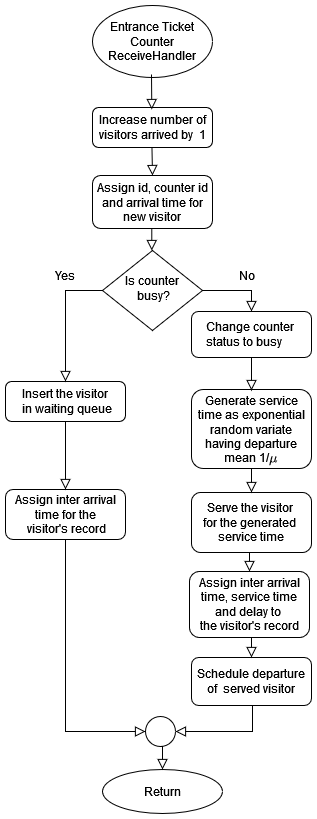

The diagram above was exported from draw.io. Its source (the exported page's mxGraphModel, read from the mxfile embedded in the PNG):
<mxGraphModel dx="1674" dy="636" grid="0" gridSize="10" guides="1" tooltips="1" connect="1" arrows="1" fold="1" page="1" pageScale="1" pageWidth="850" pageHeight="1100" math="1" shadow="0">
  <root>
    <mxCell id="0" />
    <mxCell id="1" parent="0" />
    <mxCell id="eEIe4YEkJ7Sjq_vTw7oB-1" value="" style="rounded=0;html=1;jettySize=auto;orthogonalLoop=1;fontSize=11;endArrow=block;endFill=0;endSize=8;strokeWidth=1;shadow=0;labelBackgroundColor=none;edgeStyle=orthogonalEdgeStyle;entryX=0.5;entryY=0;entryDx=0;entryDy=0;" parent="1" target="eEIe4YEkJ7Sjq_vTw7oB-9" edge="1">
      <mxGeometry relative="1" as="geometry">
        <mxPoint x="401.29" y="257" as="sourcePoint" />
        <mxPoint x="401.29" y="307" as="targetPoint" />
      </mxGeometry>
    </mxCell>
    <mxCell id="eEIe4YEkJ7Sjq_vTw7oB-2" value="Increase number of visitors arrived by&amp;nbsp; 1" style="rounded=1;whiteSpace=wrap;html=1;fontSize=12;glass=0;strokeWidth=1;shadow=0;" parent="1" vertex="1">
      <mxGeometry x="342" y="226" width="120" height="40" as="geometry" />
    </mxCell>
    <mxCell id="eEIe4YEkJ7Sjq_vTw7oB-3" value="Is counter&lt;br&gt;&amp;nbsp;busy?" style="rhombus;whiteSpace=wrap;html=1;shadow=0;fontFamily=Helvetica;fontSize=12;align=center;strokeWidth=1;spacing=6;spacingTop=-4;" parent="1" vertex="1">
      <mxGeometry x="352" y="369" width="100" height="80" as="geometry" />
    </mxCell>
    <mxCell id="eEIe4YEkJ7Sjq_vTw7oB-4" value="Entrance Ticket Counter&lt;br&gt;ReceiveHandler" style="ellipse;whiteSpace=wrap;html=1;" parent="1" vertex="1">
      <mxGeometry x="342" y="124" width="120" height="72" as="geometry" />
    </mxCell>
    <mxCell id="eEIe4YEkJ7Sjq_vTw7oB-6" value="" style="rounded=0;html=1;jettySize=auto;orthogonalLoop=1;fontSize=11;endArrow=block;endFill=0;endSize=8;strokeWidth=1;shadow=0;labelBackgroundColor=none;edgeStyle=orthogonalEdgeStyle;" parent="1" edge="1">
      <mxGeometry relative="1" as="geometry">
        <mxPoint x="401" y="193" as="sourcePoint" />
        <mxPoint x="401.29" y="228" as="targetPoint" />
      </mxGeometry>
    </mxCell>
    <mxCell id="eEIe4YEkJ7Sjq_vTw7oB-7" value="" style="rounded=0;html=1;jettySize=auto;orthogonalLoop=1;fontSize=11;endArrow=block;endFill=0;endSize=8;strokeWidth=1;shadow=0;labelBackgroundColor=none;edgeStyle=orthogonalEdgeStyle;entryX=0.5;entryY=0;entryDx=0;entryDy=0;exitX=0.5;exitY=1;exitDx=0;exitDy=0;" parent="1" source="eEIe4YEkJ7Sjq_vTw7oB-22" target="eEIe4YEkJ7Sjq_vTw7oB-17" edge="1">
      <mxGeometry relative="1" as="geometry">
        <mxPoint x="880" y="564" as="sourcePoint" />
        <mxPoint x="880" y="673" as="targetPoint" />
        <Array as="points">
          <mxPoint x="499" y="671" />
        </Array>
      </mxGeometry>
    </mxCell>
    <mxCell id="eEIe4YEkJ7Sjq_vTw7oB-8" value="" style="rounded=0;html=1;jettySize=auto;orthogonalLoop=1;fontSize=11;endArrow=block;endFill=0;endSize=8;strokeWidth=1;shadow=0;labelBackgroundColor=none;edgeStyle=orthogonalEdgeStyle;" parent="1" edge="1">
      <mxGeometry relative="1" as="geometry">
        <mxPoint x="401.29" y="319" as="sourcePoint" />
        <mxPoint x="401.29" y="369" as="targetPoint" />
      </mxGeometry>
    </mxCell>
    <mxCell id="eEIe4YEkJ7Sjq_vTw7oB-9" value="Assign id, counter id and arrival time for new visitor" style="rounded=1;whiteSpace=wrap;html=1;fontSize=12;glass=0;strokeWidth=1;shadow=0;" parent="1" vertex="1">
      <mxGeometry x="342" y="294" width="120" height="53" as="geometry" />
    </mxCell>
    <mxCell id="eEIe4YEkJ7Sjq_vTw7oB-11" value="&lt;div&gt;Insert the visitor&lt;/div&gt;&lt;div&gt;&amp;nbsp;in waiting queue&lt;/div&gt;" style="rounded=1;whiteSpace=wrap;html=1;fontSize=12;glass=0;strokeWidth=1;shadow=0;" parent="1" vertex="1">
      <mxGeometry x="255" y="500" width="120" height="40" as="geometry" />
    </mxCell>
    <mxCell id="eEIe4YEkJ7Sjq_vTw7oB-12" value="" style="rounded=0;html=1;jettySize=auto;orthogonalLoop=1;fontSize=11;endArrow=block;endFill=0;endSize=8;strokeWidth=1;shadow=0;labelBackgroundColor=none;edgeStyle=orthogonalEdgeStyle;entryX=0;entryY=0.5;entryDx=0;entryDy=0;exitX=0.5;exitY=1;exitDx=0;exitDy=0;" parent="1" source="eEIe4YEkJ7Sjq_vTw7oB-13" target="eEIe4YEkJ7Sjq_vTw7oB-25" edge="1">
      <mxGeometry relative="1" as="geometry">
        <mxPoint x="282" y="560.9999999999998" as="sourcePoint" />
        <mxPoint x="350" y="845" as="targetPoint" />
        <Array as="points">
          <mxPoint x="315" y="850" />
        </Array>
      </mxGeometry>
    </mxCell>
    <mxCell id="eEIe4YEkJ7Sjq_vTw7oB-13" value="&lt;div&gt;Assign inter arrival time for the&lt;/div&gt;&lt;div&gt;&amp;nbsp;visitor's record&lt;/div&gt;" style="rounded=1;whiteSpace=wrap;html=1;fontSize=12;glass=0;strokeWidth=1;shadow=0;" parent="1" vertex="1">
      <mxGeometry x="255" y="608" width="120" height="50" as="geometry" />
    </mxCell>
    <mxCell id="eEIe4YEkJ7Sjq_vTw7oB-14" value="" style="rounded=0;html=1;jettySize=auto;orthogonalLoop=1;fontSize=11;endArrow=block;endFill=0;endSize=8;strokeWidth=1;shadow=0;labelBackgroundColor=none;edgeStyle=orthogonalEdgeStyle;exitX=0;exitY=0.5;exitDx=0;exitDy=0;entryX=0.5;entryY=0;entryDx=0;entryDy=0;" parent="1" source="eEIe4YEkJ7Sjq_vTw7oB-3" target="eEIe4YEkJ7Sjq_vTw7oB-11" edge="1">
      <mxGeometry relative="1" as="geometry">
        <mxPoint x="281.52" y="449" as="sourcePoint" />
        <mxPoint x="281.52" y="499" as="targetPoint" />
      </mxGeometry>
    </mxCell>
    <mxCell id="eEIe4YEkJ7Sjq_vTw7oB-15" value="Return" style="ellipse;whiteSpace=wrap;html=1;" parent="1" vertex="1">
      <mxGeometry x="352" y="888" width="120" height="44" as="geometry" />
    </mxCell>
    <mxCell id="eEIe4YEkJ7Sjq_vTw7oB-17" value="&lt;div&gt;Assign inter arrival time, service time and delay to&amp;nbsp;&lt;/div&gt;&lt;div&gt;the visitor's record&lt;/div&gt;" style="rounded=1;whiteSpace=wrap;html=1;fontSize=12;glass=0;strokeWidth=1;shadow=0;" parent="1" vertex="1">
      <mxGeometry x="439" y="690" width="120" height="66" as="geometry" />
    </mxCell>
    <mxCell id="eEIe4YEkJ7Sjq_vTw7oB-18" value="Generate service time as exponential random variate having departure mean 1/`mu`" style="rounded=1;whiteSpace=wrap;html=1;fontSize=12;glass=0;strokeWidth=1;shadow=0;" parent="1" vertex="1">
      <mxGeometry x="441" y="508" width="120" height="79" as="geometry" />
    </mxCell>
    <mxCell id="eEIe4YEkJ7Sjq_vTw7oB-19" value="" style="rounded=0;html=1;jettySize=auto;orthogonalLoop=1;fontSize=11;endArrow=block;endFill=0;endSize=8;strokeWidth=1;shadow=0;labelBackgroundColor=none;edgeStyle=orthogonalEdgeStyle;exitX=1;exitY=0.5;exitDx=0;exitDy=0;entryX=0.5;entryY=0;entryDx=0;entryDy=0;" parent="1" source="eEIe4YEkJ7Sjq_vTw7oB-3" target="eEIe4YEkJ7Sjq_vTw7oB-21" edge="1">
      <mxGeometry relative="1" as="geometry">
        <mxPoint x="726.48" y="401" as="sourcePoint" />
        <mxPoint x="656" y="491" as="targetPoint" />
      </mxGeometry>
    </mxCell>
    <mxCell id="eEIe4YEkJ7Sjq_vTw7oB-20" value="" style="rounded=0;html=1;jettySize=auto;orthogonalLoop=1;fontSize=11;endArrow=block;endFill=0;endSize=8;strokeWidth=1;shadow=0;labelBackgroundColor=none;edgeStyle=orthogonalEdgeStyle;exitX=0.5;exitY=1;exitDx=0;exitDy=0;" parent="1" source="eEIe4YEkJ7Sjq_vTw7oB-21" edge="1">
      <mxGeometry relative="1" as="geometry">
        <mxPoint x="500.5" y="485" as="sourcePoint" />
        <mxPoint x="501" y="509" as="targetPoint" />
        <Array as="points" />
      </mxGeometry>
    </mxCell>
    <mxCell id="eEIe4YEkJ7Sjq_vTw7oB-21" value="&lt;div align=&quot;justify&quot;&gt;Change counter&amp;nbsp;&lt;/div&gt;&lt;div align=&quot;justify&quot;&gt;status to busy&lt;/div&gt;" style="rounded=1;whiteSpace=wrap;html=1;align=center;" parent="1" vertex="1">
      <mxGeometry x="441" y="430" width="120" height="46" as="geometry" />
    </mxCell>
    <mxCell id="eEIe4YEkJ7Sjq_vTw7oB-22" value="&lt;div&gt;Serve the visitor&amp;nbsp;&lt;/div&gt;&lt;div&gt;for the generated&amp;nbsp;&lt;/div&gt;&lt;div&gt;service time&lt;/div&gt;" style="rounded=1;whiteSpace=wrap;html=1;" parent="1" vertex="1">
      <mxGeometry x="441" y="611" width="120" height="60" as="geometry" />
    </mxCell>
    <mxCell id="eEIe4YEkJ7Sjq_vTw7oB-23" value="" style="rounded=0;html=1;jettySize=auto;orthogonalLoop=1;fontSize=11;endArrow=block;endFill=0;endSize=8;strokeWidth=1;shadow=0;labelBackgroundColor=none;edgeStyle=orthogonalEdgeStyle;exitX=0.5;exitY=1;exitDx=0;exitDy=0;entryX=1;entryY=0.5;entryDx=0;entryDy=0;" parent="1" source="eEIe4YEkJ7Sjq_vTw7oB-27" target="eEIe4YEkJ7Sjq_vTw7oB-25" edge="1">
      <mxGeometry relative="1" as="geometry">
        <mxPoint x="522" y="769.9999999999998" as="sourcePoint" />
        <mxPoint x="589" y="1056" as="targetPoint" />
        <Array as="points">
          <mxPoint x="502" y="824" />
          <mxPoint x="502" y="850" />
        </Array>
      </mxGeometry>
    </mxCell>
    <mxCell id="eEIe4YEkJ7Sjq_vTw7oB-24" value="" style="rounded=0;html=1;jettySize=auto;orthogonalLoop=1;fontSize=11;endArrow=block;endFill=0;endSize=8;strokeWidth=1;shadow=0;labelBackgroundColor=none;edgeStyle=orthogonalEdgeStyle;exitX=0.5;exitY=1;exitDx=0;exitDy=0;entryX=0.5;entryY=0;entryDx=0;entryDy=0;" parent="1" source="eEIe4YEkJ7Sjq_vTw7oB-18" target="eEIe4YEkJ7Sjq_vTw7oB-22" edge="1">
      <mxGeometry relative="1" as="geometry">
        <mxPoint x="511" y="486" as="sourcePoint" />
        <mxPoint x="511" y="519" as="targetPoint" />
        <Array as="points" />
      </mxGeometry>
    </mxCell>
    <mxCell id="eEIe4YEkJ7Sjq_vTw7oB-25" value="" style="ellipse;whiteSpace=wrap;html=1;aspect=fixed;" parent="1" vertex="1">
      <mxGeometry x="395" y="835" width="30" height="30" as="geometry" />
    </mxCell>
    <mxCell id="eEIe4YEkJ7Sjq_vTw7oB-26" value="" style="rounded=0;html=1;jettySize=auto;orthogonalLoop=1;fontSize=11;endArrow=block;endFill=0;endSize=8;strokeWidth=1;shadow=0;labelBackgroundColor=none;edgeStyle=orthogonalEdgeStyle;exitX=0.5;exitY=1;exitDx=0;exitDy=0;entryX=0.5;entryY=0;entryDx=0;entryDy=0;" parent="1" target="eEIe4YEkJ7Sjq_vTw7oB-15" edge="1">
      <mxGeometry relative="1" as="geometry">
        <mxPoint x="409.33000000000004" y="865" as="sourcePoint" />
        <mxPoint x="410" y="889.9999999999998" as="targetPoint" />
      </mxGeometry>
    </mxCell>
    <mxCell id="eEIe4YEkJ7Sjq_vTw7oB-27" value="Schedule departure of&amp;nbsp; served visitor" style="rounded=1;whiteSpace=wrap;html=1;fontSize=12;glass=0;strokeWidth=1;shadow=0;" parent="1" vertex="1">
      <mxGeometry x="441" y="776" width="120" height="48" as="geometry" />
    </mxCell>
    <mxCell id="eEIe4YEkJ7Sjq_vTw7oB-28" value="" style="rounded=0;html=1;jettySize=auto;orthogonalLoop=1;fontSize=11;endArrow=block;endFill=0;endSize=8;strokeWidth=1;shadow=0;labelBackgroundColor=none;edgeStyle=orthogonalEdgeStyle;entryX=0.5;entryY=0;entryDx=0;entryDy=0;" parent="1" target="eEIe4YEkJ7Sjq_vTw7oB-27" edge="1">
      <mxGeometry relative="1" as="geometry">
        <mxPoint x="501" y="756" as="sourcePoint" />
        <mxPoint x="714" y="766" as="targetPoint" />
        <Array as="points">
          <mxPoint x="501" y="756" />
        </Array>
      </mxGeometry>
    </mxCell>
    <mxCell id="eEIe4YEkJ7Sjq_vTw7oB-29" value="Yes" style="text;html=1;strokeColor=none;fillColor=none;align=center;verticalAlign=middle;whiteSpace=wrap;rounded=0;" parent="1" vertex="1">
      <mxGeometry x="297" y="385" width="36" height="18" as="geometry" />
    </mxCell>
    <mxCell id="eEIe4YEkJ7Sjq_vTw7oB-30" value="No" style="text;html=1;strokeColor=none;fillColor=none;align=center;verticalAlign=middle;whiteSpace=wrap;rounded=0;" parent="1" vertex="1">
      <mxGeometry x="479" y="385" width="36" height="18" as="geometry" />
    </mxCell>
    <mxCell id="eEIe4YEkJ7Sjq_vTw7oB-32" value="" style="rounded=0;html=1;jettySize=auto;orthogonalLoop=1;fontSize=11;endArrow=block;endFill=0;endSize=8;strokeWidth=1;shadow=0;labelBackgroundColor=none;edgeStyle=orthogonalEdgeStyle;entryX=0.5;entryY=0;entryDx=0;entryDy=0;exitX=0.5;exitY=1;exitDx=0;exitDy=0;" parent="1" source="eEIe4YEkJ7Sjq_vTw7oB-11" target="eEIe4YEkJ7Sjq_vTw7oB-13" edge="1">
      <mxGeometry relative="1" as="geometry">
        <mxPoint x="315" y="637" as="sourcePoint" />
        <mxPoint x="314.41" y="693" as="targetPoint" />
      </mxGeometry>
    </mxCell>
  </root>
</mxGraphModel>